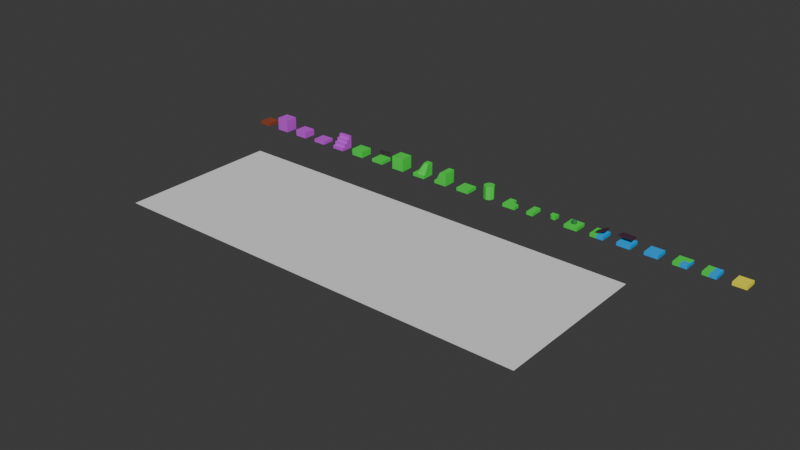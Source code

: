 # Source: Voxel.blend  (saved by Blender 5.0.119; exported with 4.5.12 LTS)
import bpy
from mathutils import Matrix  # noqa: F401  (used for matrix-valued properties, if any)

bpy.ops.wm.read_factory_settings(use_empty=True)
scene = bpy.context.scene
scene.name = 'Scene'

# ---- collections
col_collection = bpy.data.collections.new('Collection'); scene.collection.children.link(col_collection)
col_voxels = bpy.data.collections.new('VOXELS'); scene.collection.children.link(col_voxels)
col_config = bpy.data.collections.new('CONFIG'); scene.collection.children.link(col_config)

# ---- materials (node trees are filled in below, after node groups)
mat_grass = bpy.data.materials.new('Grass')
mat_grass.alpha_threshold = 0.0
mat_grass.use_backface_culling_lightprobe_volume = False
mat_grass.roughness = 0.5
mat_grass.line_color = (0.0, 0.0, 0.0, 1.0)
mat_sand = bpy.data.materials.new('Sand')
mat_sand.use_backface_culling_lightprobe_volume = False
mat_water = bpy.data.materials.new('Water')
mat_water.use_backface_culling_lightprobe_volume = False
mat_soil = bpy.data.materials.new('Soil')
mat_soil.use_backface_culling_lightprobe_volume = False
mat_plant = bpy.data.materials.new('Plant')
mat_plant.use_backface_culling_lightprobe_volume = False
mat_wood = bpy.data.materials.new('Wood')
mat_wood.use_backface_culling_lightprobe_volume = False
mat_rock = bpy.data.materials.new('Rock')
mat_rock.use_backface_culling_lightprobe_volume = False

# ---- material node trees
mat_grass.use_nodes = True; mat_grass.node_tree.nodes.clear()
_N = mat_grass.node_tree.nodes; _L = mat_grass.node_tree.links
n0 = _N.new('ShaderNodeOutputMaterial'); n0.name = 'Material Output'; n0.location = (200, 100)
n1 = _N.new('ShaderNodeBsdfPrincipled'); n1.name = 'Principled BSDF'; n1.location = (-200, 100)
n1.inputs[0].default_value = (0.04871, 0.8003, 0.06614, 1.0)
n1.inputs[3].default_value = 1.45
_L.new(n1.outputs[0], n0.inputs[0])
n0.is_active_output = True
mat_sand.use_nodes = True; mat_sand.node_tree.nodes.clear()
_N = mat_sand.node_tree.nodes; _L = mat_sand.node_tree.links
n0 = _N.new('ShaderNodeBsdfPrincipled'); n0.name = 'Principled BSDF'; n0.location = (-200, 100)
n0.inputs[0].default_value = (1.0, 0.8948, 0.04112, 1.0)
n1 = _N.new('ShaderNodeOutputMaterial'); n1.name = 'Material Output'; n1.location = (200, 100)
_L.new(n0.outputs[0], n1.inputs[0])
n1.is_active_output = True
mat_water.use_nodes = True; mat_water.node_tree.nodes.clear()
_N = mat_water.node_tree.nodes; _L = mat_water.node_tree.links
n0 = _N.new('ShaderNodeBsdfPrincipled'); n0.name = 'Principled BSDF'; n0.location = (-200, 100)
n0.inputs[0].default_value = (0.002399, 0.4191, 1.0, 1.0)
n1 = _N.new('ShaderNodeOutputMaterial'); n1.name = 'Material Output'; n1.location = (200, 100)
_L.new(n0.outputs[0], n1.inputs[0])
n1.is_active_output = True
mat_soil.use_nodes = True; mat_soil.node_tree.nodes.clear()
_N = mat_soil.node_tree.nodes; _L = mat_soil.node_tree.links
n0 = _N.new('ShaderNodeBsdfPrincipled'); n0.name = 'Principled BSDF'; n0.location = (-200, 100)
n0.inputs[0].default_value = (0.3054, 0.06666, 0.02671, 1.0)
n1 = _N.new('ShaderNodeOutputMaterial'); n1.name = 'Material Output'; n1.location = (200, 100)
_L.new(n0.outputs[0], n1.inputs[0])
n1.is_active_output = True
mat_plant.use_nodes = True; mat_plant.node_tree.nodes.clear()
_N = mat_plant.node_tree.nodes; _L = mat_plant.node_tree.links
n0 = _N.new('ShaderNodeBsdfPrincipled'); n0.name = 'Principled BSDF'; n0.location = (-200, 100)
n0.inputs[0].default_value = (0.03731, 0.214, 0.07421, 1.0)
n1 = _N.new('ShaderNodeOutputMaterial'); n1.name = 'Material Output'; n1.location = (200, 100)
_L.new(n0.outputs[0], n1.inputs[0])
n1.is_active_output = True
mat_wood.use_nodes = True; mat_wood.node_tree.nodes.clear()
_N = mat_wood.node_tree.nodes; _L = mat_wood.node_tree.links
n0 = _N.new('ShaderNodeBsdfPrincipled'); n0.name = 'Principled BSDF'; n0.location = (-200, 100)
n0.inputs[0].default_value = (0.06303, 0.02548, 0.04988, 1.0)
n1 = _N.new('ShaderNodeOutputMaterial'); n1.name = 'Material Output'; n1.location = (200, 100)
_L.new(n0.outputs[0], n1.inputs[0])
n1.is_active_output = True
mat_rock.use_nodes = True; mat_rock.node_tree.nodes.clear()
_N = mat_rock.node_tree.nodes; _L = mat_rock.node_tree.links
n0 = _N.new('ShaderNodeBsdfPrincipled'); n0.name = 'Principled BSDF'; n0.location = (-200, 100)
n0.inputs[0].default_value = (0.6254, 0.06972, 0.8006, 1.0)
n1 = _N.new('ShaderNodeOutputMaterial'); n1.name = 'Material Output'; n1.location = (200, 100)
_L.new(n0.outputs[0], n1.inputs[0])
n1.is_active_output = True

# ---- world
world_world = bpy.data.worlds.new('World'); scene.world = world_world
world_world.use_nodes = True; world_world.node_tree.nodes.clear()
_N = world_world.node_tree.nodes; _L = world_world.node_tree.links
n0 = _N.new('ShaderNodeOutputWorld'); n0.name = 'World Output'; n0.location = (200, 100)
n1 = _N.new('ShaderNodeBackground'); n1.name = 'Background'; n1.location = (-200, 100)
n1.inputs[0].default_value = (0.05088, 0.05088, 0.05088, 1.0)
_L.new(n1.outputs[0], n0.inputs[0])
n0.is_active_output = True
world_world.color = (0.05088, 0.05088, 0.05088)
world_world.sun_shadow_jitter_overblur = 0.0

# ---- meshes
me_plane = bpy.data.meshes.new('Plane')
me_plane.from_pydata([(-16.0, -6.0, 0.0), (16.0, -6.0, 0.0), (-16.0, 6.0, 0.0), (16.0, 6.0, 0.0)], [], [(0, 1, 3, 2)])
_uv = me_plane.uv_layers.new(name='UVMap')
_uv.uv.foreach_set('vector', [0.0, 0.0, 1.0, 0.0, 1.0, 1.0, 0.0, 1.0])
me_plane.update()
me_cube_015 = bpy.data.meshes.new('Cube.015')
me_cube_015.from_pydata([(-0.5, -0.5, -0.5), (-0.5, -0.5, -0.25), (-0.5, 0.5, -0.5), (-0.5, 0.5, -0.25), (0.5, -0.5, -0.5), (0.5, -0.5, -0.25), (0.5, 0.5, -0.5), (0.5, 0.5, -0.25)], [], [(0, 1, 3, 2), (2, 3, 7, 6), (6, 7, 5, 4), (4, 5, 1, 0), (2, 6, 4, 0), (7, 3, 1, 5)])
_uv = me_cube_015.uv_layers.new(name='UVMap')
_uv.uv.foreach_set('vector', [0.375, 0.0, 0.625, 0.0, 0.625, 0.25, 0.375, 0.25, 0.375, 0.25, 0.625, 0.25, 0.625, 0.5, 0.375, 0.5, 0.375, 0.5, 0.625, 0.5, 0.625, 0.75, 0.375, 0.75, 0.375, 0.75, 0.625, 0.75, 0.625, 1.0, 0.375, 1.0, 0.125, 0.5, 0.375, 0.5, 0.375, 0.75, 0.125, 0.75, 0.625, 0.5, 0.875, 0.5, 0.875, 0.75, 0.625, 0.75])
me_cube_015.materials.append(mat_grass)
me_cube_015.update()
me_cube_016 = bpy.data.meshes.new('Cube.016')
me_cube_016.from_pydata([(-0.5, -0.5, -0.5), (-0.5, -0.5, -0.25), (-0.5, 0.5, -0.5), (-0.5, 0.5, -0.25), (0.5, -0.5, -0.5), (0.5, -0.5, -0.25), (0.5, 0.5, -0.5), (0.5, 0.5, -0.25)], [], [(0, 1, 3, 2), (2, 3, 7, 6), (6, 7, 5, 4), (4, 5, 1, 0), (2, 6, 4, 0), (7, 3, 1, 5)])
_uv = me_cube_016.uv_layers.new(name='UVMap')
_uv.uv.foreach_set('vector', [0.375, 0.0, 0.625, 0.0, 0.625, 0.25, 0.375, 0.25, 0.375, 0.25, 0.625, 0.25, 0.625, 0.5, 0.375, 0.5, 0.375, 0.5, 0.625, 0.5, 0.625, 0.75, 0.375, 0.75, 0.375, 0.75, 0.625, 0.75, 0.625, 1.0, 0.375, 1.0, 0.125, 0.5, 0.375, 0.5, 0.375, 0.75, 0.125, 0.75, 0.625, 0.5, 0.875, 0.5, 0.875, 0.75, 0.625, 0.75])
me_cube_016.materials.append(mat_sand)
me_cube_016.update()
me_cube_017 = bpy.data.meshes.new('Cube.017')
me_cube_017.from_pydata([(-0.5, -0.5, -0.5), (-0.5, -0.5, -0.25), (-0.5, 0.5, -0.5), (-0.5, 0.5, -0.25), (0.5, -0.5, -0.5), (0.5, -0.5, -0.25), (0.5, 0.5, -0.5), (0.5, 0.5, -0.25)], [], [(0, 1, 3, 2), (2, 3, 7, 6), (6, 7, 5, 4), (4, 5, 1, 0), (2, 6, 4, 0), (7, 3, 1, 5)])
_uv = me_cube_017.uv_layers.new(name='UVMap')
_uv.uv.foreach_set('vector', [0.375, 0.0, 0.625, 0.0, 0.625, 0.25, 0.375, 0.25, 0.375, 0.25, 0.625, 0.25, 0.625, 0.5, 0.375, 0.5, 0.375, 0.5, 0.625, 0.5, 0.625, 0.75, 0.375, 0.75, 0.375, 0.75, 0.625, 0.75, 0.625, 1.0, 0.375, 1.0, 0.125, 0.5, 0.375, 0.5, 0.375, 0.75, 0.125, 0.75, 0.625, 0.5, 0.875, 0.5, 0.875, 0.75, 0.625, 0.75])
me_cube_017.materials.append(mat_water)
me_cube_017.update()
me_cube_018 = bpy.data.meshes.new('Cube.018')
me_cube_018.from_pydata([(-0.5, -0.5, -0.5), (-0.5, -0.5, -0.25), (-0.5, 0.5, -0.5), (-0.5, 0.5, -0.25), (0.5, -0.5, -0.5), (0.5, -0.5, -0.25), (0.5, 0.5, -0.5), (0.5, 0.5, -0.25)], [], [(0, 1, 3, 2), (2, 3, 7, 6), (6, 7, 5, 4), (4, 5, 1, 0), (2, 6, 4, 0), (7, 3, 1, 5)])
_uv = me_cube_018.uv_layers.new(name='UVMap')
_uv.uv.foreach_set('vector', [0.375, 0.0, 0.625, 0.0, 0.625, 0.25, 0.375, 0.25, 0.375, 0.25, 0.625, 0.25, 0.625, 0.5, 0.375, 0.5, 0.375, 0.5, 0.625, 0.5, 0.625, 0.75, 0.375, 0.75, 0.375, 0.75, 0.625, 0.75, 0.625, 1.0, 0.375, 1.0, 0.125, 0.5, 0.375, 0.5, 0.375, 0.75, 0.125, 0.75, 0.625, 0.5, 0.875, 0.5, 0.875, 0.75, 0.625, 0.75])
me_cube_018.materials.append(mat_soil)
me_cube_018.update()
me_cube_019 = bpy.data.meshes.new('Cube.019')
me_cube_019.from_pydata([(-0.5, -0.5, -0.5), (-0.5, -0.5, -0.25), (-0.5, 0.5, -0.5), (-0.5, 0.5, -0.25), (0.5, -0.5, -0.5), (0.5, -0.5, -0.25), (0.5, 0.5, -0.5), (0.5, 0.5, -0.25), (-1.508e-08, 0.0, -0.3388), (0.1552, -0.1128, -0.2202), (-0.0593, -0.1825, -0.2202), (-0.1919, 0.0, -0.2202), (-0.0593, 0.1825, -0.2202), (0.1552, 0.1128, -0.2202), (0.0593, -0.1825, -0.02829), (-0.1552, -0.1128, -0.02829), (-0.1552, 0.1128, -0.02829), (0.0593, 0.1825, -0.02829), (0.1919, 0.0, -0.02829), (-1.508e-08, 0.0, 0.0903)], [], [(0, 1, 3, 2), (2, 3, 7, 6), (6, 7, 5, 4), (4, 5, 1, 0), (2, 6, 4, 0), (7, 3, 1, 5), (8, 9, 10), (9, 8, 13), (8, 10, 11), (8, 11, 12), (8, 12, 13), (9, 13, 18), (10, 9, 14), (11, 10, 15), (12, 11, 16), (13, 12, 17), (9, 18, 14), (10, 14, 15), (11, 15, 16), (12, 16, 17), (13, 17, 18), (14, 18, 19), (15, 14, 19), (16, 15, 19), (17, 16, 19), (18, 17, 19)])
me_cube_019.polygons.foreach_set('material_index', [0, 0, 0, 0, 0, 0, 1, 1, 1, 1, 1, 1, 1, 1, 1, 1, 1, 1, 1, 1, 1, 1, 1, 1, 1, 1])
_uv = me_cube_019.uv_layers.new(name='UVMap')
_uv.uv.foreach_set('vector', [0.375, 0.0, 0.625, 0.0, 0.625, 0.25, 0.375, 0.25, 0.375, 0.25, 0.625, 0.25, 0.625, 0.5, 0.375, 0.5, 0.375, 0.5, 0.625, 0.5, 0.625, 0.75, 0.375, 0.75, 0.375, 0.75, 0.625, 0.75, 0.625, 1.0, 0.375, 1.0, 0.125, 0.5, 0.375, 0.5, 0.375, 0.75, 0.125, 0.75, 0.625, 0.5, 0.875, 0.5, 0.875, 0.75, 0.625, 0.75, 0.1818, 0.0, 0.2727, 0.1575, 0.09091, 0.1575, 0.2727, 0.1575, 0.3636, 0.0, 0.4545, 0.1575, 0.9091, 0.0, 1.0, 0.1575, 0.8182, 0.1575, 0.7273, 0.0, 0.8182, 0.1575, 0.6364, 0.1575, 0.5455, 0.0, 0.6364, 0.1575, 0.4545, 0.1575, 0.2727, 0.1575, 0.4545, 0.1575, 0.3636, 0.3149, 0.09091, 0.1575, 0.2727, 0.1575, 0.1818, 0.3149, 0.8182, 0.1575, 1.0, 0.1575, 0.9091, 0.3149, 0.6364, 0.1575, 0.8182, 0.1575, 0.7273, 0.3149, 0.4545, 0.1575, 0.6364, 0.1575, 0.5455, 0.3149, 0.2727, 0.1575, 0.3636, 0.3149, 0.1818, 0.3149, 0.09091, 0.1575, 0.1818, 0.3149, 0.0, 0.3149, 0.8182, 0.1575, 0.9091, 0.3149, 0.7273, 0.3149, 0.6364, 0.1575, 0.7273, 0.3149, 0.5455, 0.3149, 0.4545, 0.1575, 0.5455, 0.3149, 0.3636, 0.3149, 0.1818, 0.3149, 0.3636, 0.3149, 0.2727, 0.4724, 0.0, 0.3149, 0.1818, 0.3149, 0.09091, 0.4724, 0.7273, 0.3149, 0.9091, 0.3149, 0.8182, 0.4724, 0.5455, 0.3149, 0.7273, 0.3149, 0.6364, 0.4724, 0.3636, 0.3149, 0.5455, 0.3149, 0.4545, 0.4724])
me_cube_019.materials.append(mat_grass)
me_cube_019.materials.append(mat_plant)
me_cube_019.update()
me_cube_020 = bpy.data.meshes.new('Cube.020')
me_cube_020.from_pydata([(-0.5, -0.5, -0.5), (-0.5, -0.5, -0.25), (-0.5, 0.5, -0.5), (-0.5, 0.5, -0.25), (0.5, -0.5, -0.5), (0.5, -0.5, -0.25), (0.5, 0.5, -0.5), (0.5, 0.5, -0.25), (-0.4044, -0.2405, -0.4379), (-0.4616, -0.2405, -0.3389), (-0.4044, 0.2405, -0.4379), (-0.4616, 0.2405, -0.3389), (0.5, -0.2405, 0.06207), (0.5, -0.2405, 0.1764), (0.5, 0.2405, 0.06207), (0.5, 0.2405, 0.1764), (0.0, 0.5, -0.5), (0.0, 0.5, -0.25), (0.0, -0.5, -0.5), (0.0, -0.5, -0.25)], [], [(0, 1, 3, 2), (16, 17, 7, 6), (6, 7, 5, 4), (18, 19, 1, 0), (16, 6, 4, 18), (17, 3, 1, 19), (8, 9, 11, 10), (10, 11, 15, 14), (14, 15, 13, 12), (12, 13, 9, 8), (10, 14, 12, 8), (15, 11, 9, 13), (7, 17, 19, 5), (2, 16, 18, 0), (4, 5, 19, 18), (2, 3, 17, 16)])
me_cube_020.polygons.foreach_set('material_index', [2, 0, 0, 2, 0, 2, 1, 1, 1, 1, 1, 1, 0, 2, 0, 2])
_uv = me_cube_020.uv_layers.new(name='UVMap')
_uv.uv.foreach_set('vector', [0.375, 0.0, 0.625, 0.0, 0.625, 0.25, 0.375, 0.25, 0.375, 0.375, 0.625, 0.375, 0.625, 0.5, 0.375, 0.5, 0.375, 0.5, 0.625, 0.5, 0.625, 0.75, 0.375, 0.75, 0.375, 0.875, 0.625, 0.875, 0.625, 1.0, 0.375, 1.0, 0.25, 0.5, 0.375, 0.5, 0.375, 0.75, 0.25, 0.75, 0.75, 0.5, 0.875, 0.5, 0.875, 0.75, 0.75, 0.75, 0.375, 0.0, 0.625, 0.0, 0.625, 0.25, 0.375, 0.25, 0.375, 0.25, 0.625, 0.25, 0.625, 0.5, 0.375, 0.5, 0.375, 0.5, 0.625, 0.5, 0.625, 0.75, 0.375, 0.75, 0.375, 0.75, 0.625, 0.75, 0.625, 1.0, 0.375, 1.0, 0.125, 0.5, 0.375, 0.5, 0.375, 0.75, 0.125, 0.75, 0.625, 0.5, 0.875, 0.5, 0.875, 0.75, 0.625, 0.75, 0.625, 0.5, 0.75, 0.5, 0.75, 0.75, 0.625, 0.75, 0.125, 0.5, 0.25, 0.5, 0.25, 0.75, 0.125, 0.75, 0.375, 0.75, 0.625, 0.75, 0.625, 0.875, 0.375, 0.875, 0.375, 0.25, 0.625, 0.25, 0.625, 0.375, 0.375, 0.375])
me_cube_020.materials.append(mat_water)
me_cube_020.materials.append(mat_wood)
me_cube_020.materials.append(mat_grass)
me_cube_020.update()
me_cube_024 = bpy.data.meshes.new('Cube.024')
me_cube_024.from_pydata([(-0.5, -0.5, -0.5), (-0.5, -0.5, -0.25), (-0.5, 0.5, -0.5), (-0.5, 0.5, -0.25), (0.5, -0.5, -0.5), (0.5, -0.5, -0.25), (0.5, 0.5, -0.5), (0.5, 0.5, -0.25), (-0.5, -0.2405, 0.06207), (-0.5, -0.2405, 0.1764), (-0.5, 0.2405, 0.06207), (-0.5, 0.2405, 0.1764), (0.5, -0.2405, 0.06207), (0.5, -0.2405, 0.1764), (0.5, 0.2405, 0.06207), (0.5, 0.2405, 0.1764)], [], [(0, 1, 3, 2), (2, 3, 7, 6), (6, 7, 5, 4), (4, 5, 1, 0), (2, 6, 4, 0), (7, 3, 1, 5), (8, 9, 11, 10), (10, 11, 15, 14), (14, 15, 13, 12), (12, 13, 9, 8), (10, 14, 12, 8), (15, 11, 9, 13)])
me_cube_024.polygons.foreach_set('material_index', [0, 0, 0, 0, 0, 0, 1, 1, 1, 1, 1, 1])
_uv = me_cube_024.uv_layers.new(name='UVMap')
_uv.uv.foreach_set('vector', [0.375, 0.0, 0.625, 0.0, 0.625, 0.25, 0.375, 0.25, 0.375, 0.25, 0.625, 0.25, 0.625, 0.5, 0.375, 0.5, 0.375, 0.5, 0.625, 0.5, 0.625, 0.75, 0.375, 0.75, 0.375, 0.75, 0.625, 0.75, 0.625, 1.0, 0.375, 1.0, 0.125, 0.5, 0.375, 0.5, 0.375, 0.75, 0.125, 0.75, 0.625, 0.5, 0.875, 0.5, 0.875, 0.75, 0.625, 0.75, 0.375, 0.0, 0.625, 0.0, 0.625, 0.25, 0.375, 0.25, 0.375, 0.25, 0.625, 0.25, 0.625, 0.5, 0.375, 0.5, 0.375, 0.5, 0.625, 0.5, 0.625, 0.75, 0.375, 0.75, 0.375, 0.75, 0.625, 0.75, 0.625, 1.0, 0.375, 1.0, 0.125, 0.5, 0.375, 0.5, 0.375, 0.75, 0.125, 0.75, 0.625, 0.5, 0.875, 0.5, 0.875, 0.75, 0.625, 0.75])
me_cube_024.materials.append(mat_water)
me_cube_024.materials.append(mat_wood)
me_cube_024.update()
me_cube_028 = bpy.data.meshes.new('Cube.028')
me_cube_028.from_pydata([(-0.5, -0.5, -0.5), (-0.5, -0.5, -0.25), (-0.5, 0.5, -0.5), (0.5, -0.5, -0.5), (0.5, -0.5, -0.25), (0.5, 0.5, -0.5), (-0.5, 0.5, 0.1669), (0.5, 0.5, 0.1669), (0.5, 0.5, -0.25), (-0.5, 0.5, -0.25), (-0.5, 0.5, -0.25), (0.5, 0.5, -0.25)], [], [(0, 1, 10, 2), (2, 10, 11, 5), (5, 11, 4, 3), (3, 4, 1, 0), (2, 5, 3, 0), (11, 10, 1, 4), (9, 8, 7, 6)])
me_cube_028.polygons.foreach_set('material_index', [0, 0, 0, 0, 0, 0, 1])
_uv = me_cube_028.uv_layers.new(name='UVMap')
_uv.uv.foreach_set('vector', [0.375, 0.0, 0.625, 0.0, 0.625, 0.25, 0.375, 0.25, 0.375, 0.25, 0.625, 0.25, 0.625, 0.5, 0.375, 0.5, 0.375, 0.5, 0.625, 0.5, 0.625, 0.75, 0.375, 0.75, 0.375, 0.75, 0.625, 0.75, 0.625, 1.0, 0.375, 1.0, 0.125, 0.5, 0.375, 0.5, 0.375, 0.75, 0.125, 0.75, 0.625, 0.5, 0.875, 0.5, 0.875, 0.75, 0.625, 0.75, 0.625, 0.25, 0.625, 0.5, 0.625, 0.5, 0.625, 0.25])
me_cube_028.materials.append(mat_grass)
me_cube_028.materials.append(mat_wood)
me_cube_028.update()
me_cube_029 = bpy.data.meshes.new('Cube.029')
me_cube_029.from_pydata([(-0.5, -0.5, -0.5), (-0.5, -0.5, 0.5), (-0.5, 0.5, -0.5), (-0.5, 0.5, 0.5), (0.5, -0.5, -0.5), (0.5, -0.5, 0.5), (0.5, 0.5, -0.5), (0.5, 0.5, 0.5)], [], [(0, 1, 3, 2), (2, 3, 7, 6), (6, 7, 5, 4), (4, 5, 1, 0), (2, 6, 4, 0), (7, 3, 1, 5)])
_uv = me_cube_029.uv_layers.new(name='UVMap')
_uv.uv.foreach_set('vector', [0.375, 0.0, 0.625, 0.0, 0.625, 0.25, 0.375, 0.25, 0.375, 0.25, 0.625, 0.25, 0.625, 0.5, 0.375, 0.5, 0.375, 0.5, 0.625, 0.5, 0.625, 0.75, 0.375, 0.75, 0.375, 0.75, 0.625, 0.75, 0.625, 1.0, 0.375, 1.0, 0.125, 0.5, 0.375, 0.5, 0.375, 0.75, 0.125, 0.75, 0.625, 0.5, 0.875, 0.5, 0.875, 0.75, 0.625, 0.75])
me_cube_029.materials.append(mat_grass)
me_cube_029.update()
me_cube_030 = bpy.data.meshes.new('Cube.030')
me_cube_030.from_pydata([(-0.5, -0.5, -0.5), (-0.5, 0.5, -0.5), (-0.5, 0.5, 0.5), (0.5, -0.5, -0.5), (0.5, 0.5, -0.5), (0.5, 0.5, 0.5), (0.5, -0.25, 0.0), (-0.5, -0.25, 0.0), (-0.5, -0.25, -0.25), (0.5, -0.25, -0.25), (0.5, -0.5, -0.25), (-0.5, -0.5, -0.25), (0.5, 0.0, 0.0), (-0.5, 0.0, 0.0), (0.5, 0.0, 0.25), (-0.5, 0.0, 0.25), (0.5, 0.25, 0.25), (-0.5, 0.25, 0.25), (0.5, 0.25, 0.5), (-0.5, 0.25, 0.5)], [], [(1, 2, 5, 4), (4, 3, 0, 1), (8, 9, 6, 7), (11, 10, 9, 8), (0, 3, 10, 11), (7, 6, 12, 13), (13, 12, 14, 15), (15, 14, 16, 17), (17, 16, 18, 19), (19, 18, 5, 2), (4, 9, 3), (11, 8, 0), (9, 4, 12), (12, 4, 16), (16, 4, 5), (6, 9, 12), (14, 12, 16), (18, 16, 5), (9, 10, 3), (8, 13, 1), (13, 17, 1), (17, 2, 1), (7, 13, 8), (15, 17, 13), (19, 2, 17), (8, 1, 0)])
_uv = me_cube_030.uv_layers.new(name='UVMap')
_uv.uv.foreach_set('vector', [0.375, 0.25, 0.625, 0.25, 0.625, 0.5, 0.375, 0.5, 0.375, 0.5, 0.375, 0.75, 0.125, 0.75, 0.125, 0.5, 0.125, 0.75, 0.375, 0.75, 0.375, 0.75, 0.125, 0.75, 0.125, 0.75, 0.375, 0.75, 0.375, 0.75, 0.125, 0.75, 0.125, 0.75, 0.375, 0.75, 0.375, 0.75, 0.125, 0.75, 0.125, 0.75, 0.375, 0.75, 0.375, 0.75, 0.125, 0.75, 0.125, 0.75, 0.375, 0.75, 0.375, 0.75, 0.125, 0.75, 0.125, 0.75, 0.375, 0.75, 0.375, 0.75, 0.125, 0.75, 0.125, 0.75, 0.375, 0.75, 0.375, 0.75, 0.125, 0.75, 0.125, 0.75, 0.375, 0.75, 0.625, 0.5, 0.625, 0.25, 0.0, 0.0, 0.0, 0.0, 0.0, 0.0, 0.0, 0.0, 0.0, 0.0, 0.0, 0.0, 0.0, 0.0, 0.0, 0.0, 0.0, 0.0, 0.0, 0.0, 0.0, 0.0, 0.0, 0.0, 0.0, 0.0, 0.0, 0.0, 0.0, 0.0, 0.0, 0.0, 0.0, 0.0, 0.0, 0.0, 0.0, 0.0, 0.0, 0.0, 0.0, 0.0, 0.0, 0.0, 0.0, 0.0, 0.0, 0.0, 0.0, 0.0, 0.0, 0.0, 0.0, 0.0, 0.0, 0.0, 0.0, 0.0, 0.0, 0.0, 0.0, 0.0, 0.0, 0.0, 0.0, 0.0, 0.0, 0.0, 0.0, 0.0, 0.0, 0.0, 0.0, 0.0, 0.0, 0.0, 0.0, 0.0, 0.0, 0.0, 0.0, 0.0, 0.0, 0.0, 0.0, 0.0, 0.0, 0.0, 0.0, 0.0, 0.0, 0.0, 0.0, 0.0, 0.0, 0.0])
me_cube_030.materials.append(mat_rock)
me_cube_030.update()
me_cube_031 = bpy.data.meshes.new('Cube.031')
me_cube_031.from_pydata([(-0.5, -0.5, -0.5), (-0.5, -0.5, 0.0), (-0.5, 0.5, -0.5), (-0.5, 0.5, 0.0), (0.5, -0.5, -0.5), (0.5, -0.5, 0.0), (0.5, 0.5, -0.5), (0.5, 0.5, 0.0)], [], [(0, 1, 3, 2), (2, 3, 7, 6), (6, 7, 5, 4), (4, 5, 1, 0), (2, 6, 4, 0), (7, 3, 1, 5)])
_uv = me_cube_031.uv_layers.new(name='UVMap')
_uv.uv.foreach_set('vector', [0.375, 0.0, 0.625, 0.0, 0.625, 0.25, 0.375, 0.25, 0.375, 0.25, 0.625, 0.25, 0.625, 0.5, 0.375, 0.5, 0.375, 0.5, 0.625, 0.5, 0.625, 0.75, 0.375, 0.75, 0.375, 0.75, 0.625, 0.75, 0.625, 1.0, 0.375, 1.0, 0.125, 0.5, 0.375, 0.5, 0.375, 0.75, 0.125, 0.75, 0.625, 0.5, 0.875, 0.5, 0.875, 0.75, 0.625, 0.75])
me_cube_031.materials.append(mat_grass)
me_cube_031.update()
me_cube_032 = bpy.data.meshes.new('Cube.032')
me_cube_032.from_pydata([(-0.5, -0.5, -0.5), (-0.5, -0.5, -0.25), (-0.5, 0.5, -0.5), (-0.5, 0.5, -0.25), (0.5, -0.5, -0.5), (0.5, -0.5, -0.25), (0.5, 0.5, -0.5), (0.5, 0.5, -0.25), (0.0, 0.0, -0.5), (0.0, 0.0, -0.25), (0.5, 0.0, -0.25), (0.5, 0.0, -0.5), (-0.5, 0.0, -0.25), (-0.5, 0.0, -0.5), (0.0, 0.5, -0.5), (0.0, 0.5, -0.25), (0.0, -0.5, -0.5), (0.0, -0.5, -0.25)], [], [(13, 12, 3, 2), (14, 15, 7, 6), (11, 10, 5, 4), (16, 17, 1, 0), (8, 11, 4, 16), (9, 12, 1, 17), (6, 7, 10, 11), (7, 15, 9, 10), (2, 14, 8, 13), (14, 6, 11, 8), (0, 1, 12, 13), (15, 3, 12, 9), (10, 9, 17, 5), (13, 8, 16, 0), (4, 5, 17, 16), (2, 3, 15, 14)])
me_cube_032.polygons.foreach_set('material_index', [2, 2, 0, 2, 0, 2, 0, 2, 0, 2, 2, 2, 0, 0, 0, 2])
_uv = me_cube_032.uv_layers.new(name='UVMap')
_uv.uv.foreach_set('vector', [0.375, 0.125, 0.625, 0.125, 0.625, 0.25, 0.375, 0.25, 0.375, 0.375, 0.625, 0.375, 0.625, 0.5, 0.375, 0.5, 0.375, 0.625, 0.625, 0.625, 0.625, 0.75, 0.375, 0.75, 0.375, 0.875, 0.625, 0.875, 0.625, 1.0, 0.375, 1.0, 0.25, 0.625, 0.375, 0.625, 0.375, 0.75, 0.25, 0.75, 0.75, 0.625, 0.875, 0.625, 0.875, 0.75, 0.75, 0.75, 0.375, 0.5, 0.625, 0.5, 0.625, 0.625, 0.375, 0.625, 0.625, 0.5, 0.75, 0.5, 0.75, 0.625, 0.625, 0.625, 0.125, 0.5, 0.25, 0.5, 0.25, 0.625, 0.125, 0.625, 0.25, 0.5, 0.375, 0.5, 0.375, 0.625, 0.25, 0.625, 0.375, 0.0, 0.625, 0.0, 0.625, 0.125, 0.375, 0.125, 0.75, 0.5, 0.875, 0.5, 0.875, 0.625, 0.75, 0.625, 0.625, 0.625, 0.75, 0.625, 0.75, 0.75, 0.625, 0.75, 0.125, 0.625, 0.25, 0.625, 0.25, 0.75, 0.125, 0.75, 0.375, 0.75, 0.625, 0.75, 0.625, 0.875, 0.375, 0.875, 0.375, 0.25, 0.625, 0.25, 0.625, 0.375, 0.375, 0.375])
me_cube_032.materials.append(mat_water)
me_cube_032.materials.append(mat_wood)
me_cube_032.materials.append(mat_grass)
me_cube_032.update()
me_cube_033 = bpy.data.meshes.new('Cube.033')
me_cube_033.from_pydata([(-0.5, -0.5, -0.5), (-0.5, -0.5, -0.25), (-0.5, 0.5, -0.5), (-0.5, 0.5, -0.25), (0.5, -0.5, -0.5), (0.5, -0.5, -0.25), (0.5, 0.5, -0.5), (0.5, 0.5, -0.25), (0.0, 0.5, -0.5), (0.0, 0.5, -0.25), (0.0, -0.5, -0.5), (0.0, -0.5, -0.25)], [], [(0, 1, 3, 2), (8, 9, 7, 6), (6, 7, 5, 4), (10, 11, 1, 0), (8, 6, 4, 10), (9, 3, 1, 11), (7, 9, 11, 5), (2, 8, 10, 0), (4, 5, 11, 10), (2, 3, 9, 8)])
me_cube_033.polygons.foreach_set('material_index', [2, 0, 0, 2, 0, 2, 0, 0, 0, 2])
_uv = me_cube_033.uv_layers.new(name='UVMap')
_uv.uv.foreach_set('vector', [0.375, 0.0, 0.625, 0.0, 0.625, 0.25, 0.375, 0.25, 0.375, 0.375, 0.625, 0.375, 0.625, 0.5, 0.375, 0.5, 0.375, 0.5, 0.625, 0.5, 0.625, 0.75, 0.375, 0.75, 0.375, 0.875, 0.625, 0.875, 0.625, 1.0, 0.375, 1.0, 0.25, 0.5, 0.375, 0.5, 0.375, 0.75, 0.25, 0.75, 0.75, 0.5, 0.875, 0.5, 0.875, 0.75, 0.75, 0.75, 0.625, 0.5, 0.75, 0.5, 0.75, 0.75, 0.625, 0.75, 0.125, 0.5, 0.25, 0.5, 0.25, 0.75, 0.125, 0.75, 0.375, 0.75, 0.625, 0.75, 0.625, 0.875, 0.375, 0.875, 0.375, 0.25, 0.625, 0.25, 0.625, 0.375, 0.375, 0.375])
me_cube_033.materials.append(mat_water)
me_cube_033.materials.append(mat_wood)
me_cube_033.materials.append(mat_grass)
me_cube_033.update()
me_cube_034 = bpy.data.meshes.new('Cube.034')
me_cube_034.from_pydata([(-0.5, -0.5, -0.5), (-0.5, -0.5, -0.25), (-0.5, 0.5, -0.5), (-0.5, 0.5, -0.25), (0.5, -0.5, -0.5), (0.5, -0.5, -0.25), (0.5, 0.5, -0.5), (0.5, 0.5, -0.25)], [], [(0, 1, 3, 2), (2, 3, 7, 6), (6, 7, 5, 4), (4, 5, 1, 0), (2, 6, 4, 0), (7, 3, 1, 5)])
_uv = me_cube_034.uv_layers.new(name='UVMap')
_uv.uv.foreach_set('vector', [0.375, 0.0, 0.625, 0.0, 0.625, 0.25, 0.375, 0.25, 0.375, 0.25, 0.625, 0.25, 0.625, 0.5, 0.375, 0.5, 0.375, 0.5, 0.625, 0.5, 0.625, 0.75, 0.375, 0.75, 0.375, 0.75, 0.625, 0.75, 0.625, 1.0, 0.375, 1.0, 0.125, 0.5, 0.375, 0.5, 0.375, 0.75, 0.125, 0.75, 0.625, 0.5, 0.875, 0.5, 0.875, 0.75, 0.625, 0.75])
me_cube_034.materials.append(mat_rock)
me_cube_034.update()
me_cube_035 = bpy.data.meshes.new('Cube.035')
me_cube_035.from_pydata([(-0.5, -0.5, -0.5), (-0.5, -0.5, 0.0), (-0.5, 0.5, -0.5), (-0.5, 0.5, 0.0), (0.5, -0.5, -0.5), (0.5, -0.5, 0.0), (0.5, 0.5, -0.5), (0.5, 0.5, 0.0)], [], [(0, 1, 3, 2), (2, 3, 7, 6), (6, 7, 5, 4), (4, 5, 1, 0), (2, 6, 4, 0), (7, 3, 1, 5)])
_uv = me_cube_035.uv_layers.new(name='UVMap')
_uv.uv.foreach_set('vector', [0.375, 0.0, 0.625, 0.0, 0.625, 0.25, 0.375, 0.25, 0.375, 0.25, 0.625, 0.25, 0.625, 0.5, 0.375, 0.5, 0.375, 0.5, 0.625, 0.5, 0.625, 0.75, 0.375, 0.75, 0.375, 0.75, 0.625, 0.75, 0.625, 1.0, 0.375, 1.0, 0.125, 0.5, 0.375, 0.5, 0.375, 0.75, 0.125, 0.75, 0.625, 0.5, 0.875, 0.5, 0.875, 0.75, 0.625, 0.75])
me_cube_035.materials.append(mat_rock)
me_cube_035.update()
me_cube_036 = bpy.data.meshes.new('Cube.036')
me_cube_036.from_pydata([(-0.5, -0.5, -0.5), (-0.5, -0.5, 0.5), (-0.5, 0.5, -0.5), (-0.5, 0.5, 0.5), (0.5, -0.5, -0.5), (0.5, -0.5, 0.5), (0.5, 0.5, -0.5), (0.5, 0.5, 0.5)], [], [(0, 1, 3, 2), (2, 3, 7, 6), (6, 7, 5, 4), (4, 5, 1, 0), (2, 6, 4, 0), (7, 3, 1, 5)])
_uv = me_cube_036.uv_layers.new(name='UVMap')
_uv.uv.foreach_set('vector', [0.375, 0.0, 0.625, 0.0, 0.625, 0.25, 0.375, 0.25, 0.375, 0.25, 0.625, 0.25, 0.625, 0.5, 0.375, 0.5, 0.375, 0.5, 0.625, 0.5, 0.625, 0.75, 0.375, 0.75, 0.375, 0.75, 0.625, 0.75, 0.625, 1.0, 0.375, 1.0, 0.125, 0.5, 0.375, 0.5, 0.375, 0.75, 0.125, 0.75, 0.625, 0.5, 0.875, 0.5, 0.875, 0.75, 0.625, 0.75])
me_cube_036.materials.append(mat_rock)
me_cube_036.update()
me_cube_001 = bpy.data.meshes.new('Cube.001')
me_cube_001.from_pydata([(0.5, -0.5, -0.5), (-0.5, 0.5, -0.5), (-0.5, -0.5, -0.5), (0.5, 0.5, -0.5), (0.5, 0.5, 0.5), (0.5, -0.5, -0.25), (0.5, 0.5, -0.25), (-0.5, 0.5, -0.25), (-0.5, -0.5, -0.25), (0.5, -0.36, -0.25), (-0.36, 0.5, -0.25), (-0.36, -0.105, -0.25), (-0.105, -0.36, -0.25), (-0.3406, -0.2026, -0.25), (-0.2853, -0.2853, -0.25), (-0.2026, -0.3406, -0.25), (0.08, 0.5, 0.5), (-0.03337, 0.5, 0.4305), (0.03553, 0.5, 0.4907), (-0.005969, 0.5, 0.4652), (0.5, -0.03337, 0.4305), (0.5, 0.08, 0.5), (0.5, -0.005969, 0.4652), (0.5, 0.03553, 0.4907), (0.2629, 0.08, 0.5), (0.2217, -0.03332, 0.4306), (0.2545, 0.03554, 0.4907), (0.2394, -0.005944, 0.4653), (0.08, 0.2629, 0.5), (-0.03332, 0.2217, 0.4306), (0.03554, 0.2545, 0.4907), (-0.005944, 0.2394, 0.4653), (0.1886, 0.09477, 0.5), (0.1242, -0.01381, 0.4308), (0.1686, 0.05264, 0.4907), (0.145, 0.01289, 0.4654), (0.1324, 0.1324, 0.5), (0.04151, 0.04151, 0.4309), (0.09908, 0.09908, 0.4907), (0.06582, 0.06582, 0.4654), (0.09477, 0.1886, 0.5), (-0.01381, 0.1242, 0.4308), (0.05264, 0.1686, 0.4907), (0.01289, 0.145, 0.4654)], [], [(1, 2, 0, 3), (1, 3, 6, 7), (0, 2, 8, 5), (2, 1, 7, 8), (3, 0, 5, 6), (7, 6, 10), (6, 5, 9), (11, 13, 8), (13, 14, 8), (14, 15, 8), (15, 12, 8), (8, 7, 10, 11), (5, 8, 12, 9), (32, 24, 26, 34), (34, 26, 27, 35), (35, 27, 25, 33), (36, 32, 34, 38), (38, 34, 35, 39), (39, 35, 33, 37), (40, 36, 38, 42), (42, 38, 39, 43), (43, 39, 37, 41), (28, 40, 42, 30), (30, 42, 43, 31), (31, 43, 41, 29), (16, 28, 30, 18), (18, 30, 31, 19), (19, 31, 29, 17), (20, 25, 27, 22), (22, 27, 26, 23), (23, 26, 24, 21), (16, 4, 21, 24, 32, 36, 40, 28), (10, 6, 4, 16, 18, 19, 17), (11, 10, 17, 29), (6, 9, 20, 22, 23, 21, 4), (9, 12, 25, 20), (25, 12, 15, 33), (41, 13, 11, 29), (33, 15, 14, 37), (37, 14, 13, 41)])
_uv = me_cube_001.uv_layers.new(name='UVMap')
_uv.uv.foreach_set('vector', [0.125, 0.5, 0.125, 0.75, 0.375, 0.75, 0.375, 0.5, 0.125, 0.5, 0.375, 0.5, 0.375, 0.5, 0.125, 0.5, 0.375, 0.75, 0.125, 0.75, 0.125, 0.75, 0.375, 0.75, 0.125, 0.75, 0.125, 0.5, 0.125, 0.5, 0.125, 0.75, 0.375, 0.5, 0.375, 0.75, 0.375, 0.75, 0.375, 0.5, 0.125, 0.5, 0.375, 0.5, 0.16, 0.5, 0.375, 0.5, 0.375, 0.75, 0.375, 0.715, 0.125, 0.6759, 0.125, 0.705, 0.125, 0.75, 0.125, 0.705, 0.125, 0.7317, 0.125, 0.75, 0.125, 0.7317, 0.125, 0.7532, 0.125, 0.75, 0.125, 0.7532, 0.125, 0.7657, 0.125, 0.75, 0.125, 0.75, 0.125, 0.5, 0.125, 0.5, 0.125, 0.6759, 0.375, 0.75, 0.125, 0.75, 0.1991, 0.75, 0.375, 0.75, 0.2161, 0.7069, 0.2553, 0.7116, 0.2517, 0.7332, 0.2066, 0.7286, 0.2066, 0.7286, 0.2517, 0.7332, 0.2497, 0.75, 0.2013, 0.7445, 0.2013, 0.7445, 0.2497, 0.75, 0.2475, 0.75, 0.2003, 0.745, 0.185, 0.69, 0.2161, 0.7069, 0.2066, 0.7286, 0.1639, 0.7111, 0.1639, 0.7111, 0.2066, 0.7286, 0.2013, 0.7445, 0.1456, 0.7294, 0.1456, 0.7294, 0.2013, 0.7445, 0.2003, 0.745, 0.1442, 0.7308, 0.1681, 0.6589, 0.185, 0.69, 0.1639, 0.7111, 0.1464, 0.6684, 0.1464, 0.6684, 0.1639, 0.7111, 0.1456, 0.7294, 0.1305, 0.6737, 0.1305, 0.6737, 0.1456, 0.7294, 0.1442, 0.7308, 0.13, 0.6747, 0.1634, 0.6197, 0.1681, 0.6589, 0.1464, 0.6684, 0.1418, 0.6233, 0.1418, 0.6233, 0.1464, 0.6684, 0.1305, 0.6737, 0.125, 0.6253, 0.125, 0.6253, 0.1305, 0.6737, 0.13, 0.6747, 0.125, 0.6275, 0.165, 0.5, 0.1634, 0.6197, 0.1418, 0.6233, 0.1439, 0.5, 0.1439, 0.5, 0.1418, 0.6233, 0.125, 0.6253, 0.1291, 0.5, 0.1291, 0.5, 0.125, 0.6253, 0.125, 0.6275, 0.125, 0.5, 0.375, 0.75, 0.2475, 0.75, 0.2497, 0.75, 0.375, 0.7459, 0.375, 0.7459, 0.2497, 0.75, 0.2517, 0.7332, 0.375, 0.7311, 0.375, 0.7311, 0.2517, 0.7332, 0.2553, 0.7116, 0.375, 0.71, 0.165, 0.5, 0.375, 0.5, 0.375, 0.71, 0.2553, 0.7116, 0.2161, 0.7069, 0.185, 0.69, 0.1681, 0.6589, 0.1634, 0.6197, 0.125, 0.5, 0.375, 0.5, 0.375, 0.5, 0.165, 0.5, 0.1439, 0.5, 0.1291, 0.5, 0.125, 0.5, 0.125, 0.6759, 0.125, 0.5, 0.125, 0.5, 0.125, 0.6275, 0.375, 0.5, 0.375, 0.75, 0.375, 0.75, 0.375, 0.7459, 0.375, 0.7311, 0.375, 0.71, 0.375, 0.5, 0.375, 0.75, 0.1991, 0.75, 0.2475, 0.75, 0.375, 0.75, 0.2475, 0.75, 0.1991, 0.75, 0.17, 0.75, 0.2003, 0.745, 0.13, 0.6747, 0.125, 0.705, 0.125, 0.6759, 0.125, 0.6275, 0.2003, 0.745, 0.17, 0.75, 0.125, 0.75, 0.1442, 0.7308, 0.1442, 0.7308, 0.125, 0.75, 0.125, 0.705, 0.13, 0.6747])
me_cube_001.materials.append(mat_grass)
me_cube_001.update()
me_cube_011 = bpy.data.meshes.new('Cube.011')
me_cube_011.from_pydata([(0.5, 0.5, -0.5), (0.0, 0.5, -0.25), (0.5, 0.0, -0.25), (0.5, 0.5, -0.25), (0.255, 0.0, -0.25), (0.0, 0.255, -0.25), (0.1574, 0.01941, -0.25), (0.07468, 0.07468, -0.25), (0.01941, 0.1574, -0.25), (0.0, 0.5, -0.5), (0.5, 0.0, -0.5), (0.255, 0.0, -0.5), (0.0, 0.255, -0.5), (0.1574, 0.01941, -0.5), (0.07468, 0.07468, -0.5), (0.01941, 0.1574, -0.5)], [], [(1, 3, 2, 4, 6, 7, 8, 5), (8, 7, 14, 15), (6, 4, 11, 13), (4, 2, 10, 11), (5, 8, 15, 12), (7, 6, 13, 14), (1, 5, 12, 9), (13, 11, 10, 0, 9, 12, 15, 14), (1, 9, 0, 3), (2, 3, 0, 10)])
_uv = me_cube_011.uv_layers.new(name='UVMap')
_uv.uv.foreach_set('vector', [0.125, 0.5, 0.375, 0.5, 0.375, 0.75, 0.2525, 0.75, 0.2034, 0.7444, 0.1462, 0.7288, 0.1306, 0.6716, 0.125, 0.6225, 0.1306, 0.6716, 0.1462, 0.7288, 0.1462, 0.7288, 0.1306, 0.6716, 0.2034, 0.7444, 0.2525, 0.75, 0.2525, 0.75, 0.2034, 0.7444, 0.2525, 0.75, 0.375, 0.75, 0.375, 0.75, 0.2525, 0.75, 0.125, 0.6225, 0.1306, 0.6716, 0.1306, 0.6716, 0.125, 0.6225, 0.1462, 0.7288, 0.2034, 0.7444, 0.2034, 0.7444, 0.1462, 0.7288, 0.125, 0.5, 0.125, 0.6225, 0.125, 0.6225, 0.125, 0.5, 0.2034, 0.7444, 0.2525, 0.75, 0.375, 0.75, 0.0, 0.0, 0.125, 0.5, 0.125, 0.6225, 0.1306, 0.6716, 0.1462, 0.7288, 0.125, 0.5, 0.125, 0.5, 0.0, 0.0, 0.375, 0.5, 0.375, 0.75, 0.375, 0.5, 0.0, 0.0, 0.375, 0.75])
me_cube_011.materials.append(mat_grass)
me_cube_011.update()
me_cube_037 = bpy.data.meshes.new('Cube.037')
me_cube_037.from_pydata([(0.5, -0.5, -0.5), (-0.5, 0.5, -0.5), (-0.5, -0.5, -0.5), (0.255, 0.0, -0.5), (0.0, 0.5, -0.5), (0.5, 0.0, -0.5), (0.0, 0.255, -0.5), (0.1574, 0.01941, -0.5), (0.07468, 0.07468, -0.5), (0.01941, 0.1574, -0.5), (-0.5, 0.5, -0.25), (-0.5, -0.5, -0.25), (0.07468, 0.07468, -0.25), (0.1574, 0.01941, -0.25), (0.255, 0.0, -0.25), (0.5, 0.0, -0.25), (0.5, -0.5, -0.25), (0.0, 0.5, -0.25), (0.0, 0.255, -0.25), (0.01941, 0.1574, -0.25)], [], [(9, 6, 18, 19), (7, 8, 12, 13), (5, 3, 14, 15), (6, 4, 17, 18), (14, 13, 16, 15), (10, 19, 18, 17), (11, 12, 19, 10), (13, 12, 11, 16), (2, 0, 16, 11), (0, 5, 15, 16), (8, 9, 19, 12), (3, 7, 13, 14), (1, 2, 11, 10), (4, 1, 10, 17), (3, 5, 0, 7), (1, 4, 6, 9), (2, 1, 9, 8), (7, 0, 2, 8)])
_uv = me_cube_037.uv_layers.new(name='UVMap')
_uv.uv.foreach_set('vector', [0.1306, 0.6716, 0.125, 0.6225, 0.125, 0.6225, 0.1306, 0.6716, 0.2034, 0.7444, 0.1462, 0.7288, 0.1462, 0.7288, 0.2034, 0.7444, 0.375, 0.75, 0.2525, 0.75, 0.2525, 0.75, 0.375, 0.75, 0.125, 0.6225, 0.125, 0.5, 0.125, 0.5, 0.125, 0.6225, 0.2525, 0.75, 0.2034, 0.7444, 0.375, 0.75, 0.375, 0.75, 0.125, 0.5, 0.1306, 0.6716, 0.125, 0.6225, 0.125, 0.5, 0.125, 0.75, 0.1462, 0.7288, 0.1306, 0.6716, 0.125, 0.5, 0.2034, 0.7444, 0.1462, 0.7288, 0.125, 0.75, 0.375, 0.75, 0.125, 0.75, 0.375, 0.75, 0.375, 0.75, 0.125, 0.75, 0.375, 0.75, 0.375, 0.75, 0.375, 0.75, 0.375, 0.75, 0.1462, 0.7288, 0.1306, 0.6716, 0.1306, 0.6716, 0.1462, 0.7288, 0.2525, 0.75, 0.2034, 0.7444, 0.2034, 0.7444, 0.2525, 0.75, 0.125, 0.5, 0.125, 0.75, 0.125, 0.75, 0.125, 0.5, 0.125, 0.5, 0.125, 0.5, 0.125, 0.5, 0.125, 0.5, 0.2525, 0.75, 0.375, 0.75, 0.375, 0.75, 0.2034, 0.7444, 0.125, 0.5, 0.125, 0.5, 0.125, 0.6225, 0.1306, 0.6716, 0.125, 0.75, 0.125, 0.5, 0.1306, 0.6716, 0.1462, 0.7288, 0.2034, 0.7444, 0.375, 0.75, 0.125, 0.75, 0.1462, 0.7288])
me_cube_037.materials.append(mat_grass)
me_cube_037.update()
me_cube_041 = bpy.data.meshes.new('Cube.041')
me_cube_041.from_pydata([(-0.5, 0.5, -0.5), (-0.5, -0.5, -0.5), (0.0, -0.5, -0.5), (0.0, 0.5, -0.5), (0.0, -0.5, -0.25), (-0.5, 0.5, -0.25), (0.0, 0.5, -0.25), (-0.5, -0.5, -0.25)], [], [(3, 2, 1, 0), (2, 3, 6, 4), (3, 0, 5, 6), (2, 4, 7, 1), (0, 1, 7, 5), (5, 7, 4, 6)])
_uv = me_cube_041.uv_layers.new(name='UVMap')
_uv.uv.foreach_set('vector', [0.125, 0.5, 0.125, 0.625, 0.0, 0.0, 0.125, 0.5, 0.125, 0.625, 0.125, 0.5, 0.125, 0.5, 0.125, 0.625, 0.125, 0.5, 0.125, 0.5, 0.125, 0.5, 0.125, 0.5, 0.125, 0.625, 0.125, 0.625, 0.125, 0.625, 0.125, 0.625, 0.0, 0.0, 0.125, 0.625, 0.125, 0.625, 0.0, 0.0, 0.0, 0.0, 0.125, 0.625, 0.125, 0.625, 0.125, 0.5])
me_cube_041.materials.append(mat_grass)
me_cube_041.update()
me_cube_330 = bpy.data.meshes.new('Cube.330')
me_cube_330.from_pydata([(0.5, -0.5, -0.5), (-0.5, 0.5, -0.5), (-0.5, -0.5, -0.5), (0.5, 0.5, -0.5), (0.5, 0.5, 0.5), (0.5, -0.5, -0.25), (0.5, 0.5, -0.25), (-0.5, 0.5, -0.25), (-0.5, -0.5, -0.25), (-0.36, 0.5, -0.25), (-0.36, -0.5, -0.25), (0.5, -0.5, 0.5), (0.08, 0.5, 0.5), (-0.03337, 0.5, 0.4305), (0.03553, 0.5, 0.4907), (-0.005969, 0.5, 0.4652), (0.08, -0.5, 0.5), (-0.03332, -0.5, 0.4306), (0.03554, -0.5, 0.4907), (-0.005944, -0.5, 0.4653)], [], [(1, 2, 0, 3), (1, 3, 6, 7), (0, 2, 8, 5), (2, 1, 7, 8), (3, 0, 5, 6), (7, 6, 9), (11, 16, 12, 4), (8, 7, 9, 10), (12, 16, 18, 14), (14, 18, 19, 15), (15, 19, 17, 13), (9, 6, 4, 12, 14, 15, 13), (10, 9, 13, 17), (16, 11, 5, 10, 17, 19, 18), (4, 6, 5, 11)])
_uv = me_cube_330.uv_layers.new(name='UVMap')
_uv.uv.foreach_set('vector', [0.125, 0.5, 0.125, 0.75, 0.375, 0.75, 0.375, 0.5, 0.125, 0.5, 0.375, 0.5, 0.375, 0.5, 0.125, 0.5, 0.375, 0.75, 0.125, 0.75, 0.125, 0.75, 0.375, 0.75, 0.125, 0.75, 0.125, 0.5, 0.125, 0.5, 0.125, 0.75, 0.375, 0.5, 0.375, 0.75, 0.375, 0.75, 0.375, 0.5, 0.125, 0.5, 0.375, 0.5, 0.16, 0.5, 0.0, 0.0, 0.1634, 0.6197, 0.165, 0.5, 0.375, 0.5, 0.125, 0.75, 0.125, 0.5, 0.125, 0.5, 0.125, 0.6759, 0.165, 0.5, 0.1634, 0.6197, 0.1418, 0.6233, 0.1439, 0.5, 0.1439, 0.5, 0.1418, 0.6233, 0.125, 0.6253, 0.1291, 0.5, 0.1291, 0.5, 0.125, 0.6253, 0.125, 0.6275, 0.125, 0.5, 0.125, 0.5, 0.375, 0.5, 0.375, 0.5, 0.165, 0.5, 0.1439, 0.5, 0.1291, 0.5, 0.125, 0.5, 0.125, 0.6759, 0.125, 0.5, 0.125, 0.5, 0.125, 0.6275, 0.1634, 0.6197, 0.0, 0.0, 0.0, 0.0, 0.125, 0.6759, 0.125, 0.6275, 0.125, 0.6253, 0.1418, 0.6233, 0.375, 0.5, 0.375, 0.5, 0.375, 0.75, 0.0, 0.0])
me_cube_330.materials.append(mat_grass)
me_cube_330.update()
me_cube_002 = bpy.data.meshes.new('Cube.002')
me_cube_002.from_pydata([(0.0, 0.4, -0.5), (0.0, 0.4, 0.5), (0.2828, 0.2828, -0.5), (0.2828, 0.2828, 0.5), (0.4, 0.0, -0.5), (0.4, 0.0, 0.5), (0.2828, -0.2828, -0.5), (0.2828, -0.2828, 0.5), (0.0, -0.4, -0.5), (0.0, -0.4, 0.5), (-0.2828, -0.2828, -0.5), (-0.2828, -0.2828, 0.5), (-0.4, 0.0, -0.5), (-0.4, 0.0, 0.5), (-0.2828, 0.2828, -0.5), (-0.2828, 0.2828, 0.5)], [], [(0, 1, 3, 2), (2, 3, 5, 4), (4, 5, 7, 6), (6, 7, 9, 8), (8, 9, 11, 10), (10, 11, 13, 12), (3, 1, 15, 13, 11, 9, 7, 5), (12, 13, 15, 14), (14, 15, 1, 0), (0, 2, 4, 6, 8, 10, 12, 14)])
_uv = me_cube_002.uv_layers.new(name='UVMap')
_uv.uv.foreach_set('vector', [1.0, 0.5, 1.0, 1.0, 0.875, 1.0, 0.875, 0.5, 0.875, 0.5, 0.875, 1.0, 0.75, 1.0, 0.75, 0.5, 0.75, 0.5, 0.75, 1.0, 0.625, 1.0, 0.625, 0.5, 0.625, 0.5, 0.625, 1.0, 0.5, 1.0, 0.5, 0.5, 0.5, 0.5, 0.5, 1.0, 0.375, 1.0, 0.375, 0.5, 0.375, 0.5, 0.375, 1.0, 0.25, 1.0, 0.25, 0.5, 0.4197, 0.4197, 0.25, 0.49, 0.08029, 0.4197, 0.01, 0.25, 0.08029, 0.08029, 0.25, 0.01, 0.4197, 0.08029, 0.49, 0.25, 0.25, 0.5, 0.25, 1.0, 0.125, 1.0, 0.125, 0.5, 0.125, 0.5, 0.125, 1.0, 0.0, 1.0, 0.0, 0.5, 0.75, 0.49, 0.9197, 0.4197, 0.99, 0.25, 0.9197, 0.08029, 0.75, 0.01, 0.5803, 0.08029, 0.51, 0.25, 0.5803, 0.4197])
me_cube_002.materials.append(mat_grass)
me_cube_002.update()

# ---- objects
ob_plane = bpy.data.objects.new('Plane', me_plane)
ob_grass = bpy.data.objects.new('Grass', me_cube_015)
ob_sand = bpy.data.objects.new('Sand', me_cube_016)
ob_water = bpy.data.objects.new('Water', me_cube_017)
ob_soil = bpy.data.objects.new('Soil', me_cube_018)
ob_grassplant = bpy.data.objects.new('GrassPlant', me_cube_019)
ob_watergrassbridge = bpy.data.objects.new('WaterGrassBridge', me_cube_020)
ob_waterbridge = bpy.data.objects.new('WaterBridge', me_cube_024)
ob_grassbarricade = bpy.data.objects.new('GrassBarricade', me_cube_028)
ob_grassfull = bpy.data.objects.new('GrassFull', me_cube_029)
ob_stair = bpy.data.objects.new('Stair', me_cube_030)
ob_grasshalf = bpy.data.objects.new('GrassHalf', me_cube_031)
ob_grasswatercorner = bpy.data.objects.new('GrassWaterCorner', me_cube_032)
ob_watergrass = bpy.data.objects.new('WaterGrass', me_cube_033)
ob_rock = bpy.data.objects.new('Rock', me_cube_034)
ob_rockhalf = bpy.data.objects.new('RockHalf', me_cube_035)
ob_rockfull = bpy.data.objects.new('RockFull', me_cube_036)
ob_grasscornerelevated = bpy.data.objects.new('GrassCornerElevated', me_cube_001)
ob_grasscornerround = bpy.data.objects.new('GrassCornerRound', me_cube_011)
ob_grasscornerinvround = bpy.data.objects.new('GrassCornerInvRound', me_cube_037)
ob_grasshalfside = bpy.data.objects.new('GrassHalfSide', me_cube_041)
ob_grasshalfelevated = bpy.data.objects.new('GrassHalfElevated', me_cube_330)
ob_cylinder = bpy.data.objects.new('Cylinder', me_cube_002)

# ---- transforms, parenting, visibility, modifiers, constraints
ob_plane.location = (0.0, -3.0, 0.0)
ob_grass.location = (0.5, 7.5, 0.5)
ob_sand.location = (21.5, 7.5, 0.5)
ob_water.location = (15.5, 7.5, 0.5)
ob_soil.location = (-19.5, 7.5, 0.5)
ob_grassplant.location = (9.5, 7.5, 0.5)
ob_watergrassbridge.location = (11.5, 7.5, 0.5)
ob_waterbridge.location = (13.5, 7.5, 0.5)
ob_grassbarricade.location = (-7.5, 7.5, 0.5)
ob_grassfull.location = (-5.5, 7.5, 0.5)
ob_stair.location = (-11.5, 7.5, 0.5)
ob_grasshalf.location = (-9.5, 7.5, 0.5)
ob_grasswatercorner.location = (17.5, 7.5, 0.5)
ob_watergrass.location = (19.5, 7.5, 0.5)
ob_rock.location = (-13.5, 7.5, 0.5)
ob_rockhalf.location = (-15.5, 7.5, 0.5)
ob_rockfull.location = (-17.5, 7.5, 0.5)
ob_grasscornerelevated.location = (-3.5, 7.5, 0.5)
ob_grasscornerround.location = (7.5, 7.5, 0.5)
ob_grasscornerinvround.location = (4.5, 7.5, 0.5)
ob_grasshalfside.location = (6.5, 7.5, 0.5)
ob_grasshalfelevated.location = (-1.5, 7.5, 0.5)
ob_cylinder.location = (2.5, 7.5, 0.5)

# ---- collection membership
col_collection.objects.link(ob_plane)
col_collection.objects.link(ob_grass)
col_collection.objects.link(ob_sand)
col_collection.objects.link(ob_water)
col_collection.objects.link(ob_soil)
col_collection.objects.link(ob_grassplant)
col_collection.objects.link(ob_watergrassbridge)
col_collection.objects.link(ob_waterbridge)
col_collection.objects.link(ob_grassbarricade)
col_collection.objects.link(ob_grassfull)
col_collection.objects.link(ob_stair)
col_collection.objects.link(ob_grasshalf)
col_collection.objects.link(ob_grasswatercorner)
col_collection.objects.link(ob_watergrass)
col_collection.objects.link(ob_rock)
col_collection.objects.link(ob_rockhalf)
col_collection.objects.link(ob_rockfull)
col_collection.objects.link(ob_grasscornerelevated)
col_collection.objects.link(ob_grasscornerround)
col_collection.objects.link(ob_grasscornerinvround)
col_collection.objects.link(ob_grasshalfside)
col_collection.objects.link(ob_grasshalfelevated)
col_collection.objects.link(ob_cylinder)

# ---- scene / render settings (as saved in the file)
scene.frame_start = 1; scene.frame_end = 250; scene.frame_set(1)
scene.render.engine = 'BLENDER_EEVEE_NEXT'
scene.render.bake_bias = 0.0
scene.render.bake_samples = 0
bpy.context.view_layer.update()

# ---- added for rendering (the .blend has no active camera and no usable light): camera, sun
cam_auto = bpy.data.cameras.new('AutoCamera')
cam_auto.lens = 50.0
cam_auto.sensor_width = 36.0
cam_auto.clip_end = 1000.0
ob_auto_camera = bpy.data.objects.new('AutoCamera', cam_auto)
scene.collection.objects.link(ob_auto_camera)
ob_auto_camera.location = (42.9322, -50.8186, 34.0457)
ob_auto_camera.rotation_euler = (1.09748, -7.21219e-08, 0.694738)
scene.camera = ob_auto_camera
light_auto_sun = bpy.data.lights.new('AutoSun', 'SUN')
light_auto_sun.energy = 3.0
light_auto_sun.angle = 0.0523599
ob_auto_sun = bpy.data.objects.new('AutoSun', light_auto_sun)
scene.collection.objects.link(ob_auto_sun)
ob_auto_sun.rotation_euler = (0.872665, 0.174533, 0.523599)
bpy.context.view_layer.update()
